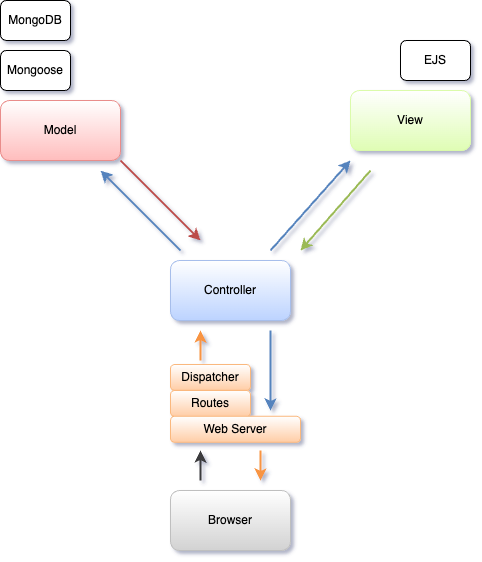

The diagram above was exported from draw.io. Its source (the exported page's mxGraphModel, read from the mxfile embedded in the PNG):
<mxGraphModel dx="744" dy="518" grid="1" gridSize="10" guides="1" tooltips="1" connect="1" arrows="1" fold="1" page="1" pageScale="1" pageWidth="1169" pageHeight="827" math="0" shadow="0">
  <root>
    <mxCell id="0" />
    <mxCell id="1" parent="0" />
    <mxCell id="D-OUZB4hElzLaVJHVFCC-2" value="Model" style="rounded=1;whiteSpace=wrap;html=1;gradientColor=light-dark(#ffbdbd, #ededed);strokeColor=light-dark(#e98d8b, #ededed);" parent="1" vertex="1">
      <mxGeometry x="140" y="150" width="120" height="60" as="geometry" />
    </mxCell>
    <mxCell id="D-OUZB4hElzLaVJHVFCC-3" value="Controller" style="rounded=1;whiteSpace=wrap;html=1;strokeColor=light-dark(#a7beeb, #ededed);gradientColor=light-dark(#bcd3ff, #ededed);" parent="1" vertex="1">
      <mxGeometry x="310" y="310" width="120" height="60" as="geometry" />
    </mxCell>
    <mxCell id="D-OUZB4hElzLaVJHVFCC-5" value="Browser" style="rounded=1;whiteSpace=wrap;html=1;gradientColor=light-dark(#d2d2d2, #ededed);strokeColor=light-dark(#bfbfbf, #ededed);" parent="1" vertex="1">
      <mxGeometry x="310" y="540" width="120" height="60" as="geometry" />
    </mxCell>
    <mxCell id="D-OUZB4hElzLaVJHVFCC-8" value="View" style="rounded=1;whiteSpace=wrap;html=1;strokeColor=light-dark(#dbfbab, #ededed);gradientColor=light-dark(#dffdb4, #ededed);" parent="1" vertex="1">
      <mxGeometry x="490" y="140" width="120" height="60" as="geometry" />
    </mxCell>
    <mxCell id="D-OUZB4hElzLaVJHVFCC-9" value="" style="endArrow=classic;html=1;rounded=0;strokeWidth=2;strokeColor=light-dark(#5583bd, #ededed);" parent="1" edge="1">
      <mxGeometry width="50" height="50" relative="1" as="geometry">
        <mxPoint x="320" y="300" as="sourcePoint" />
        <mxPoint x="240" y="220" as="targetPoint" />
      </mxGeometry>
    </mxCell>
    <mxCell id="D-OUZB4hElzLaVJHVFCC-10" value="" style="endArrow=classic;html=1;rounded=0;strokeWidth=2;strokeColor=light-dark(#bc4c49, #ededed);exitX=1;exitY=1;exitDx=0;exitDy=0;" parent="1" source="D-OUZB4hElzLaVJHVFCC-2" edge="1">
      <mxGeometry width="50" height="50" relative="1" as="geometry">
        <mxPoint x="410" y="270" as="sourcePoint" />
        <mxPoint x="340" y="290" as="targetPoint" />
      </mxGeometry>
    </mxCell>
    <mxCell id="D-OUZB4hElzLaVJHVFCC-11" value="" style="endArrow=classic;html=1;rounded=0;strokeWidth=2;strokeColor=light-dark(#9bba57, #ededed);" parent="1" edge="1">
      <mxGeometry width="50" height="50" relative="1" as="geometry">
        <mxPoint x="510" y="220" as="sourcePoint" />
        <mxPoint x="440" y="300" as="targetPoint" />
      </mxGeometry>
    </mxCell>
    <mxCell id="D-OUZB4hElzLaVJHVFCC-13" value="Dispatcher" style="rounded=1;whiteSpace=wrap;html=1;strokeColor=light-dark(#fab87e, #ededed);gradientColor=light-dark(#ffcda6, #ededed);" parent="1" vertex="1">
      <mxGeometry x="310" y="414" width="80" height="25.86" as="geometry" />
    </mxCell>
    <mxCell id="f-p2Mb-asNAujnWACkur-3" value="MongoDB" style="rounded=1;whiteSpace=wrap;html=1;" parent="1" vertex="1">
      <mxGeometry x="140" y="50" width="70" height="40" as="geometry" />
    </mxCell>
    <mxCell id="f-p2Mb-asNAujnWACkur-6" value="Routes" style="rounded=1;whiteSpace=wrap;html=1;strokeColor=light-dark(#fab87e, #ededed);gradientColor=light-dark(#ffcda6, #ededed);" parent="1" vertex="1">
      <mxGeometry x="310" y="440" width="80" height="25.86" as="geometry" />
    </mxCell>
    <mxCell id="f-p2Mb-asNAujnWACkur-7" value="Web Server" style="rounded=1;whiteSpace=wrap;html=1;strokeColor=light-dark(#fab87e, #ededed);gradientColor=light-dark(#ffcda6, #ededed);" parent="1" vertex="1">
      <mxGeometry x="310" y="465.86" width="130" height="25.86" as="geometry" />
    </mxCell>
    <mxCell id="f-p2Mb-asNAujnWACkur-8" value="" style="endArrow=classic;html=1;rounded=0;strokeWidth=2;strokeColor=light-dark(#5583bd, #ededed);" parent="1" edge="1">
      <mxGeometry width="50" height="50" relative="1" as="geometry">
        <mxPoint x="410" y="380" as="sourcePoint" />
        <mxPoint x="410" y="460" as="targetPoint" />
      </mxGeometry>
    </mxCell>
    <mxCell id="f-p2Mb-asNAujnWACkur-9" value="" style="endArrow=classic;html=1;rounded=0;strokeWidth=2;strokeColor=light-dark(#f89442, #ededed);" parent="1" edge="1">
      <mxGeometry width="50" height="50" relative="1" as="geometry">
        <mxPoint x="340" y="410" as="sourcePoint" />
        <mxPoint x="340" y="380" as="targetPoint" />
      </mxGeometry>
    </mxCell>
    <mxCell id="f-p2Mb-asNAujnWACkur-10" value="" style="endArrow=classic;html=1;rounded=0;strokeWidth=2;strokeColor=light-dark(#f89442, #ededed);" parent="1" edge="1">
      <mxGeometry width="50" height="50" relative="1" as="geometry">
        <mxPoint x="400" y="500" as="sourcePoint" />
        <mxPoint x="400" y="530" as="targetPoint" />
      </mxGeometry>
    </mxCell>
    <mxCell id="f-p2Mb-asNAujnWACkur-11" value="" style="endArrow=classic;html=1;rounded=0;strokeWidth=2;strokeColor=light-dark(#3b3b3d, #ededed);" parent="1" edge="1">
      <mxGeometry width="50" height="50" relative="1" as="geometry">
        <mxPoint x="340" y="530" as="sourcePoint" />
        <mxPoint x="340" y="500" as="targetPoint" />
      </mxGeometry>
    </mxCell>
    <mxCell id="f-p2Mb-asNAujnWACkur-12" value="" style="endArrow=classic;html=1;rounded=0;strokeWidth=2;strokeColor=light-dark(#5583bd, #ededed);" parent="1" edge="1">
      <mxGeometry width="50" height="50" relative="1" as="geometry">
        <mxPoint x="410" y="300" as="sourcePoint" />
        <mxPoint x="490" y="210" as="targetPoint" />
      </mxGeometry>
    </mxCell>
    <mxCell id="-M1KJBGYf27CQ9pwejlo-1" value="Mongoose" style="rounded=1;whiteSpace=wrap;html=1;" vertex="1" parent="1">
      <mxGeometry x="140" y="100" width="70" height="40" as="geometry" />
    </mxCell>
    <mxCell id="-M1KJBGYf27CQ9pwejlo-2" value="EJS" style="rounded=1;whiteSpace=wrap;html=1;" vertex="1" parent="1">
      <mxGeometry x="540" y="90" width="70" height="40" as="geometry" />
    </mxCell>
  </root>
</mxGraphModel>